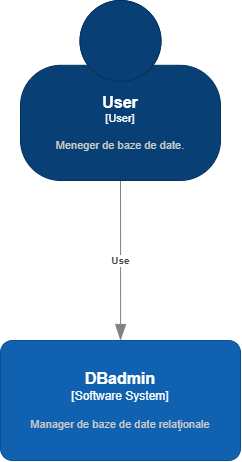

The diagram above was exported from draw.io. Its source (the exported page's mxGraphModel, read from the mxfile embedded in the PNG):
<mxGraphModel dx="2333" dy="1144" grid="1" gridSize="10" guides="1" tooltips="1" connect="1" arrows="1" fold="1" page="1" pageScale="1" pageWidth="1169" pageHeight="827" math="0" shadow="0">
  <root>
    <mxCell id="0" />
    <mxCell id="1" parent="0" />
    <object placeholders="1" c4Name="DBadmin" c4Type="Software System" c4Description="Manager de baze de date relaţionale" label="&lt;font style=&quot;font-size: 16px&quot;&gt;&lt;b&gt;%c4Name%&lt;/b&gt;&lt;/font&gt;&lt;div&gt;[%c4Type%]&lt;/div&gt;&lt;br&gt;&lt;div&gt;&lt;font style=&quot;font-size: 11px&quot;&gt;&lt;font color=&quot;#cccccc&quot;&gt;%c4Description%&lt;/font&gt;&lt;/div&gt;" id="DKCNI8Wacq0WopRd7EOx-4">
      <mxCell style="rounded=1;whiteSpace=wrap;html=1;labelBackgroundColor=none;fillColor=#1061B0;fontColor=#ffffff;align=center;arcSize=10;strokeColor=#0D5091;metaEdit=1;resizable=0;points=[[0.25,0,0],[0.5,0,0],[0.75,0,0],[1,0.25,0],[1,0.5,0],[1,0.75,0],[0.75,1,0],[0.5,1,0],[0.25,1,0],[0,0.75,0],[0,0.5,0],[0,0.25,0]];" parent="1" vertex="1">
        <mxGeometry x="420" y="380" width="240" height="120" as="geometry" />
      </mxCell>
    </object>
    <object placeholders="1" c4Type="Relationship" c4Description="Use" label="&lt;div style=&quot;text-align: left&quot;&gt;&lt;div style=&quot;text-align: center&quot;&gt;&lt;b&gt;%c4Description%&lt;/b&gt;&lt;/div&gt;" id="DKCNI8Wacq0WopRd7EOx-6">
      <mxCell style="endArrow=blockThin;html=1;fontSize=10;fontColor=#404040;strokeWidth=1;endFill=1;strokeColor=#828282;elbow=vertical;metaEdit=1;endSize=14;startSize=14;jumpStyle=arc;jumpSize=16;rounded=0;edgeStyle=orthogonalEdgeStyle;entryX=0.5;entryY=0;entryDx=0;entryDy=0;entryPerimeter=0;exitX=0.5;exitY=1;exitDx=0;exitDy=0;exitPerimeter=0;" parent="1" target="DKCNI8Wacq0WopRd7EOx-4" edge="1">
        <mxGeometry width="240" relative="1" as="geometry">
          <mxPoint x="540" y="220" as="sourcePoint" />
          <mxPoint x="700" y="250" as="targetPoint" />
        </mxGeometry>
      </mxCell>
    </object>
    <object placeholders="1" c4Name="User" c4Type="User" c4Description="Meneger de baze de date." label="&lt;font style=&quot;font-size: 16px&quot;&gt;&lt;b&gt;%c4Name%&lt;/b&gt;&lt;/font&gt;&lt;div&gt;[%c4Type%]&lt;/div&gt;&lt;br&gt;&lt;div&gt;&lt;font style=&quot;font-size: 11px&quot;&gt;&lt;font color=&quot;#cccccc&quot;&gt;%c4Description%&lt;/font&gt;&lt;/div&gt;" id="af9IHkOCGOaPd6cQS0iA-1">
      <mxCell style="html=1;fontSize=11;dashed=0;whiteSpace=wrap;fillColor=#083F75;strokeColor=#06315C;fontColor=#ffffff;shape=mxgraph.c4.person2;align=center;metaEdit=1;points=[[0.5,0,0],[1,0.5,0],[1,0.75,0],[0.75,1,0],[0.5,1,0],[0.25,1,0],[0,0.75,0],[0,0.5,0]];resizable=0;" parent="1" vertex="1">
        <mxGeometry x="440" y="40" width="200" height="180" as="geometry" />
      </mxCell>
    </object>
  </root>
</mxGraphModel>